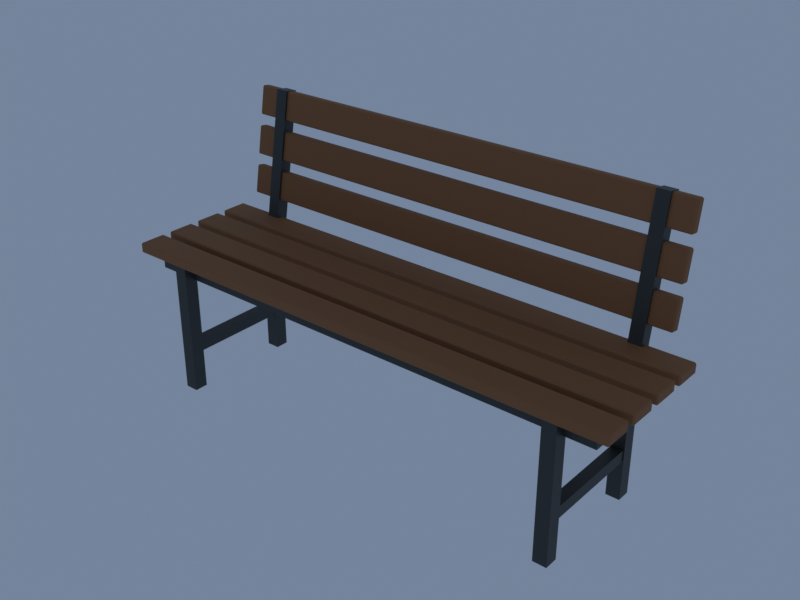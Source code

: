 # Source: Bench.blend  (saved by Blender 4.5.92; exported with 4.5.12 LTS)
import bpy
from mathutils import Matrix  # noqa: F401  (used for matrix-valued properties, if any)

bpy.ops.wm.read_factory_settings(use_empty=True)
scene = bpy.context.scene
scene.name = 'Scene'

# ---- materials (node trees are filled in below, after node groups)
mat_mat_benchwood = bpy.data.materials.new('MAT_BenchWood')
mat_mat_benchwood.diffuse_color = (0.2738, 0.1128, 0.03631, 1.0)
mat_mat_benchframe = bpy.data.materials.new('MAT_BenchFrame')
mat_mat_benchframe.diffuse_color = (0.05088, 0.05497, 0.05088, 1.0)

# ---- material node trees
mat_mat_benchwood.use_nodes = True; mat_mat_benchwood.node_tree.nodes.clear()
_N = mat_mat_benchwood.node_tree.nodes; _L = mat_mat_benchwood.node_tree.links
n0 = _N.new('ShaderNodeBsdfPrincipled'); n0.name = 'Principled BSDF'; n0.location = (-200, 100)
n0.inputs[0].default_value = (0.2738, 0.1128, 0.03631, 1.0)
n0.inputs[2].default_value = 0.72
n1 = _N.new('ShaderNodeOutputMaterial'); n1.name = 'Material Output'; n1.location = (200, 100)
_L.new(n0.outputs[0], n1.inputs[0])
n1.is_active_output = True
mat_mat_benchframe.use_nodes = True; mat_mat_benchframe.node_tree.nodes.clear()
_N = mat_mat_benchframe.node_tree.nodes; _L = mat_mat_benchframe.node_tree.links
n0 = _N.new('ShaderNodeBsdfPrincipled'); n0.name = 'Principled BSDF'; n0.location = (-200, 100)
n0.inputs[0].default_value = (0.05088, 0.05497, 0.05088, 1.0)
n0.inputs[1].default_value = 0.45
n1 = _N.new('ShaderNodeOutputMaterial'); n1.name = 'Material Output'; n1.location = (200, 100)
_L.new(n0.outputs[0], n1.inputs[0])
n1.is_active_output = True

# ---- world
world_previewworld = bpy.data.worlds.new('PreviewWorld'); scene.world = world_previewworld
world_previewworld.use_nodes = True; world_previewworld.node_tree.nodes.clear()
_N = world_previewworld.node_tree.nodes; _L = world_previewworld.node_tree.links
n0 = _N.new('ShaderNodeBackground'); n0.name = 'Background'; n0.location = (-200, 100)
n0.inputs[0].default_value = (0.3185, 0.42, 0.6038, 1.0)
n0.inputs[1].default_value = 0.55
n1 = _N.new('ShaderNodeOutputWorld'); n1.name = 'World Output'; n1.location = (200, 100)
_L.new(n0.outputs[0], n1.inputs[0])
n1.is_active_output = True

# ---- meshes
me_benchmesh = bpy.data.meshes.new('BenchMesh')
me_benchmesh.from_pydata([(-0.796, -0.2035, 0.418), (-0.796, -0.2075, 0.422), (-0.8, -0.2035, 0.422), (-0.796, -0.2075, 0.446), (-0.796, -0.2035, 0.45), (-0.8, -0.2035, 0.446), (-0.796, -0.1265, 0.418), (-0.8, -0.1265, 0.422), (-0.796, -0.1225, 0.422), (-0.796, -0.1265, 0.45), (-0.796, -0.1225, 0.446), (-0.8, -0.1265, 0.446), (0.796, -0.2035, 0.418), (0.8, -0.2035, 0.422), (0.796, -0.2075, 0.422), (0.796, -0.2035, 0.45), (0.796, -0.2075, 0.446), (0.8, -0.2035, 0.446), (0.796, -0.1265, 0.418), (0.796, -0.1225, 0.422), (0.8, -0.1265, 0.422), (0.796, -0.1265, 0.45), (0.8, -0.1265, 0.446), (0.796, -0.1225, 0.446), (-0.796, -0.0935, 0.418), (-0.796, -0.0975, 0.422), (-0.8, -0.0935, 0.422), (-0.796, -0.0975, 0.446), (-0.796, -0.0935, 0.45), (-0.8, -0.0935, 0.446), (-0.796, -0.0165, 0.418), (-0.8, -0.0165, 0.422), (-0.796, -0.0125, 0.422), (-0.796, -0.0165, 0.45), (-0.796, -0.0125, 0.446), (-0.8, -0.0165, 0.446), (0.796, -0.0935, 0.418), (0.8, -0.0935, 0.422), (0.796, -0.0975, 0.422), (0.796, -0.0935, 0.45), (0.796, -0.0975, 0.446), (0.8, -0.0935, 0.446), (0.796, -0.0165, 0.418), (0.796, -0.0125, 0.422), (0.8, -0.0165, 0.422), (0.796, -0.0165, 0.45), (0.8, -0.0165, 0.446), (0.796, -0.0125, 0.446), (-0.796, 0.0165, 0.418), (-0.796, 0.0125, 0.422), (-0.8, 0.0165, 0.422), (-0.796, 0.0125, 0.446), (-0.796, 0.0165, 0.45), (-0.8, 0.0165, 0.446), (-0.796, 0.0935, 0.418), (-0.8, 0.0935, 0.422), (-0.796, 0.0975, 0.422), (-0.796, 0.0935, 0.45), (-0.796, 0.0975, 0.446), (-0.8, 0.0935, 0.446), (0.796, 0.0165, 0.418), (0.8, 0.0165, 0.422), (0.796, 0.0125, 0.422), (0.796, 0.0165, 0.45), (0.796, 0.0125, 0.446), (0.8, 0.0165, 0.446), (0.796, 0.0935, 0.418), (0.796, 0.0975, 0.422), (0.8, 0.0935, 0.422), (0.796, 0.0935, 0.45), (0.8, 0.0935, 0.446), (0.796, 0.0975, 0.446), (-0.796, 0.1265, 0.418), (-0.796, 0.1225, 0.422), (-0.8, 0.1265, 0.422), (-0.796, 0.1225, 0.446), (-0.796, 0.1265, 0.45), (-0.8, 0.1265, 0.446), (-0.796, 0.2035, 0.418), (-0.8, 0.2035, 0.422), (-0.796, 0.2075, 0.422), (-0.796, 0.2035, 0.45), (-0.796, 0.2075, 0.446), (-0.8, 0.2035, 0.446), (0.796, 0.1265, 0.418), (0.8, 0.1265, 0.422), (0.796, 0.1225, 0.422), (0.796, 0.1265, 0.45), (0.796, 0.1225, 0.446), (0.8, 0.1265, 0.446), (0.796, 0.2035, 0.418), (0.796, 0.2075, 0.422), (0.8, 0.2035, 0.422), (0.796, 0.2035, 0.45), (0.8, 0.2035, 0.446), (0.796, 0.2075, 0.446), (-0.726, 0.2058, 0.5058), (-0.726, 0.2025, 0.5104), (-0.73, 0.2065, 0.5097), (-0.726, 0.216, 0.5912), (-0.726, 0.2206, 0.5945), (-0.73, 0.22, 0.5906), (-0.726, 0.2255, 0.5025), (-0.73, 0.2262, 0.5064), (-0.726, 0.2302, 0.5058), (-0.726, 0.2403, 0.5912), (-0.726, 0.2436, 0.5866), (-0.73, 0.2397, 0.5873), (0.726, 0.2058, 0.5058), (0.73, 0.2065, 0.5097), (0.726, 0.2025, 0.5104), (0.726, 0.2206, 0.5945), (0.726, 0.216, 0.5912), (0.73, 0.22, 0.5906), (0.726, 0.2255, 0.5025), (0.726, 0.2302, 0.5058), (0.73, 0.2262, 0.5064), (0.726, 0.2403, 0.5912), (0.73, 0.2397, 0.5873), (0.726, 0.2436, 0.5866), (-0.726, 0.2264, 0.6291), (-0.726, 0.2231, 0.6337), (-0.73, 0.227, 0.633), (-0.726, 0.2366, 0.7145), (-0.726, 0.2412, 0.7178), (-0.73, 0.2405, 0.7139), (-0.726, 0.2461, 0.6258), (-0.73, 0.2468, 0.6297), (-0.726, 0.2507, 0.6291), (-0.726, 0.2609, 0.7145), (-0.726, 0.2642, 0.7099), (-0.73, 0.2602, 0.7106), (0.726, 0.2264, 0.6291), (0.73, 0.227, 0.633), (0.726, 0.2231, 0.6337), (0.726, 0.2412, 0.7178), (0.726, 0.2366, 0.7145), (0.73, 0.2405, 0.7139), (0.726, 0.2461, 0.6258), (0.726, 0.2507, 0.6291), (0.73, 0.2468, 0.6297), (0.726, 0.2609, 0.7145), (0.73, 0.2602, 0.7106), (0.726, 0.2642, 0.7099), (-0.726, 0.2469, 0.7524), (-0.726, 0.2436, 0.757), (-0.73, 0.2476, 0.7563), (-0.726, 0.2571, 0.8378), (-0.726, 0.2617, 0.8411), (-0.73, 0.2611, 0.8372), (-0.726, 0.2666, 0.7491), (-0.73, 0.2673, 0.753), (-0.726, 0.2713, 0.7524), (-0.726, 0.2814, 0.8378), (-0.726, 0.2847, 0.8332), (-0.73, 0.2808, 0.8339), (0.726, 0.2469, 0.7524), (0.73, 0.2476, 0.7563), (0.726, 0.2436, 0.757), (0.726, 0.2617, 0.8411), (0.726, 0.2571, 0.8378), (0.73, 0.2611, 0.8372), (0.726, 0.2666, 0.7491), (0.726, 0.2713, 0.7524), (0.73, 0.2673, 0.753), (0.726, 0.2814, 0.8378), (0.73, 0.2808, 0.8339), (0.726, 0.2847, 0.8332), (-0.75, -0.166, 0.3695), (-0.75, -0.166, 0.4145), (-0.75, -0.134, 0.3695), (-0.75, -0.134, 0.4145), (0.75, -0.166, 0.3695), (0.75, -0.166, 0.4145), (0.75, -0.134, 0.3695), (0.75, -0.134, 0.4145), (-0.75, 0.134, 0.3695), (-0.75, 0.134, 0.4145), (-0.75, 0.166, 0.3695), (-0.75, 0.166, 0.4145), (0.75, 0.134, 0.3695), (0.75, 0.134, 0.4145), (0.75, 0.166, 0.3695), (0.75, 0.166, 0.4145), (-0.661, -0.196, 0.0), (-0.661, -0.196, 0.42), (-0.661, -0.154, 0.0), (-0.661, -0.154, 0.42), (-0.619, -0.196, 0.0), (-0.619, -0.196, 0.42), (-0.619, -0.154, 0.0), (-0.619, -0.154, 0.42), (-0.661, 0.154, 0.0), (-0.661, 0.154, 0.42), (-0.661, 0.196, 0.0), (-0.661, 0.196, 0.42), (-0.619, 0.154, 0.0), (-0.619, 0.154, 0.42), (-0.619, 0.196, 0.0), (-0.619, 0.196, 0.42), (-0.658, -0.175, 0.122), (-0.658, -0.175, 0.158), (-0.658, 0.175, 0.122), (-0.658, 0.175, 0.158), (-0.622, -0.175, 0.122), (-0.622, -0.175, 0.158), (-0.622, 0.175, 0.122), (-0.622, 0.175, 0.158), (-0.66, 0.1842, 0.4371), (-0.66, 0.2521, 0.8441), (-0.66, 0.2237, 0.4305), (-0.66, 0.2915, 0.8375), (-0.62, 0.1842, 0.4371), (-0.62, 0.2521, 0.8441), (-0.62, 0.2237, 0.4305), (-0.62, 0.2915, 0.8375), (0.619, -0.196, 0.0), (0.619, -0.196, 0.42), (0.619, -0.154, 0.0), (0.619, -0.154, 0.42), (0.661, -0.196, 0.0), (0.661, -0.196, 0.42), (0.661, -0.154, 0.0), (0.661, -0.154, 0.42), (0.619, 0.154, 0.0), (0.619, 0.154, 0.42), (0.619, 0.196, 0.0), (0.619, 0.196, 0.42), (0.661, 0.154, 0.0), (0.661, 0.154, 0.42), (0.661, 0.196, 0.0), (0.661, 0.196, 0.42), (0.622, -0.175, 0.122), (0.622, -0.175, 0.158), (0.622, 0.175, 0.122), (0.622, 0.175, 0.158), (0.658, -0.175, 0.122), (0.658, -0.175, 0.158), (0.658, 0.175, 0.122), (0.658, 0.175, 0.158), (0.62, 0.1842, 0.4371), (0.62, 0.2521, 0.8441), (0.62, 0.2237, 0.4305), (0.62, 0.2915, 0.8375), (0.66, 0.1842, 0.4371), (0.66, 0.2521, 0.8441), (0.66, 0.2237, 0.4305), (0.66, 0.2915, 0.8375)], [], [(0, 1, 2), (3, 4, 5), (6, 7, 8), (9, 10, 11), (12, 13, 14), (15, 16, 17), (18, 19, 20), (21, 22, 23), (24, 25, 26), (27, 28, 29), (30, 31, 32), (33, 34, 35), (36, 37, 38), (39, 40, 41), (42, 43, 44), (45, 46, 47), (48, 49, 50), (51, 52, 53), (54, 55, 56), (57, 58, 59), (60, 61, 62), (63, 64, 65), (66, 67, 68), (69, 70, 71), (72, 73, 74), (75, 76, 77), (78, 79, 80), (81, 82, 83), (84, 85, 86), (87, 88, 89), (90, 91, 92), (93, 94, 95), (96, 97, 98), (99, 100, 101), (102, 103, 104), (105, 106, 107), (108, 109, 110), (111, 112, 113), (114, 115, 116), (117, 118, 119), (120, 121, 122), (123, 124, 125), (126, 127, 128), (129, 130, 131), (132, 133, 134), (135, 136, 137), (138, 139, 140), (141, 142, 143), (144, 145, 146), (147, 148, 149), (150, 151, 152), (153, 154, 155), (156, 157, 158), (159, 160, 161), (162, 163, 164), (165, 166, 167), (6, 0, 2, 7), (1, 3, 5, 2), (4, 9, 11, 5), (10, 8, 7, 11), (18, 6, 8, 19), (9, 21, 23, 10), (22, 20, 19, 23), (12, 18, 20, 13), (21, 15, 17, 22), (16, 14, 13, 17), (0, 12, 14, 1), (15, 4, 3, 16), (30, 24, 26, 31), (25, 27, 29, 26), (28, 33, 35, 29), (34, 32, 31, 35), (42, 30, 32, 43), (33, 45, 47, 34), (46, 44, 43, 47), (36, 42, 44, 37), (45, 39, 41, 46), (40, 38, 37, 41), (24, 36, 38, 25), (39, 28, 27, 40), (54, 48, 50, 55), (49, 51, 53, 50), (52, 57, 59, 53), (58, 56, 55, 59), (66, 54, 56, 67), (57, 69, 71, 58), (70, 68, 67, 71), (60, 66, 68, 61), (69, 63, 65, 70), (64, 62, 61, 65), (48, 60, 62, 49), (63, 52, 51, 64), (78, 72, 74, 79), (73, 75, 77, 74), (76, 81, 83, 77), (82, 80, 79, 83), (90, 78, 80, 91), (81, 93, 95, 82), (94, 92, 91, 95), (84, 90, 92, 85), (93, 87, 89, 94), (88, 86, 85, 89), (72, 84, 86, 73), (87, 76, 75, 88), (102, 96, 98, 103), (97, 99, 101, 98), (100, 105, 107, 101), (106, 104, 103, 107), (114, 102, 104, 115), (105, 117, 119, 106), (118, 116, 115, 119), (108, 114, 116, 109), (117, 111, 113, 118), (112, 110, 109, 113), (96, 108, 110, 97), (111, 100, 99, 112), (126, 120, 122, 127), (121, 123, 125, 122), (124, 129, 131, 125), (130, 128, 127, 131), (138, 126, 128, 139), (129, 141, 143, 130), (142, 140, 139, 143), (132, 138, 140, 133), (141, 135, 137, 142), (136, 134, 133, 137), (120, 132, 134, 121), (135, 124, 123, 136), (150, 144, 146, 151), (145, 147, 149, 146), (148, 153, 155, 149), (154, 152, 151, 155), (162, 150, 152, 163), (153, 165, 167, 154), (166, 164, 163, 167), (156, 162, 164, 157), (165, 159, 161, 166), (160, 158, 157, 161), (144, 156, 158, 145), (159, 148, 147, 160), (6, 18, 12, 0), (2, 5, 11, 7), (14, 16, 3, 1), (21, 9, 4, 15), (8, 10, 23, 19), (20, 22, 17, 13), (30, 42, 36, 24), (26, 29, 35, 31), (38, 40, 27, 25), (45, 33, 28, 39), (32, 34, 47, 43), (44, 46, 41, 37), (54, 66, 60, 48), (50, 53, 59, 55), (62, 64, 51, 49), (69, 57, 52, 63), (56, 58, 71, 67), (68, 70, 65, 61), (78, 90, 84, 72), (74, 77, 83, 79), (86, 88, 75, 73), (93, 81, 76, 87), (80, 82, 95, 91), (92, 94, 89, 85), (102, 114, 108, 96), (98, 101, 107, 103), (110, 112, 99, 97), (117, 105, 100, 111), (104, 106, 119, 115), (116, 118, 113, 109), (126, 138, 132, 120), (122, 125, 131, 127), (134, 136, 123, 121), (141, 129, 124, 135), (128, 130, 143, 139), (140, 142, 137, 133), (150, 162, 156, 144), (146, 149, 155, 151), (158, 160, 147, 145), (165, 153, 148, 159), (152, 154, 167, 163), (164, 166, 161, 157), (168, 169, 171, 170), (170, 171, 175, 174), (174, 175, 173, 172), (172, 173, 169, 168), (170, 174, 172, 168), (175, 171, 169, 173), (176, 177, 179, 178), (178, 179, 183, 182), (182, 183, 181, 180), (180, 181, 177, 176), (178, 182, 180, 176), (183, 179, 177, 181), (184, 185, 187, 186), (186, 187, 191, 190), (190, 191, 189, 188), (188, 189, 185, 184), (186, 190, 188, 184), (191, 187, 185, 189), (192, 193, 195, 194), (194, 195, 199, 198), (198, 199, 197, 196), (196, 197, 193, 192), (194, 198, 196, 192), (199, 195, 193, 197), (200, 201, 203, 202), (202, 203, 207, 206), (206, 207, 205, 204), (204, 205, 201, 200), (202, 206, 204, 200), (207, 203, 201, 205), (208, 209, 211, 210), (210, 211, 215, 214), (214, 215, 213, 212), (212, 213, 209, 208), (210, 214, 212, 208), (215, 211, 209, 213), (216, 217, 219, 218), (218, 219, 223, 222), (222, 223, 221, 220), (220, 221, 217, 216), (218, 222, 220, 216), (223, 219, 217, 221), (224, 225, 227, 226), (226, 227, 231, 230), (230, 231, 229, 228), (228, 229, 225, 224), (226, 230, 228, 224), (231, 227, 225, 229), (232, 233, 235, 234), (234, 235, 239, 238), (238, 239, 237, 236), (236, 237, 233, 232), (234, 238, 236, 232), (239, 235, 233, 237), (240, 241, 243, 242), (242, 243, 247, 246), (246, 247, 245, 244), (244, 245, 241, 240), (242, 246, 244, 240), (247, 243, 241, 245)])
me_benchmesh.polygons.foreach_set('material_index', [0, 0, 0, 0, 0, 0, 0, 0, 0, 0, 0, 0, 0, 0, 0, 0, 0, 0, 0, 0, 0, 0, 0, 0, 0, 0, 0, 0, 0, 0, 0, 0, 0, 0, 0, 0, 0, 0, 0, 0, 0, 0, 0, 0, 0, 0, 0, 0, 0, 0, 0, 0, 0, 0, 0, 0, 0, 0, 0, 0, 0, 0, 0, 0, 0, 0, 0, 0, 0, 0, 0, 0, 0, 0, 0, 0, 0, 0, 0, 0, 0, 0, 0, 0, 0, 0, 0, 0, 0, 0, 0, 0, 0, 0, 0, 0, 0, 0, 0, 0, 0, 0, 0, 0, 0, 0, 0, 0, 0, 0, 0, 0, 0, 0, 0, 0, 0, 0, 0, 0, 0, 0, 0, 0, 0, 0, 0, 0, 0, 0, 0, 0, 0, 0, 0, 0, 0, 0, 0, 0, 0, 0, 0, 0, 0, 0, 0, 0, 0, 0, 0, 0, 0, 0, 0, 0, 0, 0, 0, 0, 0, 0, 0, 0, 0, 0, 0, 0, 0, 0, 0, 0, 0, 0, 0, 0, 0, 0, 0, 0, 0, 0, 1, 1, 1, 1, 1, 1, 1, 1, 1, 1, 1, 1, 1, 1, 1, 1, 1, 1, 1, 1, 1, 1, 1, 1, 1, 1, 1, 1, 1, 1, 1, 1, 1, 1, 1, 1, 1, 1, 1, 1, 1, 1, 1, 1, 1, 1, 1, 1, 1, 1, 1, 1, 1, 1, 1, 1, 1, 1, 1, 1])
_uv = me_benchmesh.uv_layers.new(name='UVMap')
_uv.uv.foreach_set('vector', [0.1256, 0.7382, 0.1256, 0.75, 0.125, 0.7382, 0.5937, 0.9994, 0.625, 0.9994, 0.5937, 1.0, 0.1256, 0.5118, 0.125, 0.5118, 0.1256, 0.5, 0.625, 0.2501, 0.5937, 0.2506, 0.5937, 0.2383, 0.3744, 0.7382, 0.4061, 0.7382, 0.4002, 0.7505, 0.6256, 0.7391, 0.5937, 0.7506, 0.5937, 0.7383, 0.3744, 0.5118, 0.4002, 0.4995, 0.4061, 0.5118, 0.6256, 0.5109, 0.5937, 0.5118, 0.5937, 0.4994, 0.1256, 0.7382, 0.1256, 0.75, 0.125, 0.7382, 0.5937, 0.9994, 0.625, 0.9994, 0.5937, 1.0, 0.1256, 0.5118, 0.125, 0.5118, 0.1256, 0.5, 0.625, 0.2501, 0.5938, 0.2506, 0.5937, 0.2383, 0.3744, 0.7382, 0.4061, 0.7382, 0.4002, 0.7505, 0.6256, 0.7391, 0.5937, 0.7506, 0.5937, 0.7383, 0.3744, 0.5118, 0.4002, 0.4995, 0.4061, 0.5118, 0.6256, 0.5109, 0.5937, 0.5118, 0.5937, 0.4994, 0.1256, 0.7382, 0.1256, 0.75, 0.125, 0.7382, 0.5937, 0.9994, 0.625, 0.9994, 0.5937, 1.0, 0.1256, 0.5118, 0.125, 0.5118, 0.1256, 0.5, 0.625, 0.2501, 0.5938, 0.2506, 0.5937, 0.2383, 0.3744, 0.7382, 0.4061, 0.7382, 0.4002, 0.7505, 0.6256, 0.7391, 0.5938, 0.7506, 0.5937, 0.7383, 0.3744, 0.5118, 0.4002, 0.4995, 0.4061, 0.5118, 0.6256, 0.5109, 0.5937, 0.5118, 0.5937, 0.4994, 0.1256, 0.7382, 0.1256, 0.75, 0.125, 0.7382, 0.5937, 0.9994, 0.625, 0.9994, 0.5937, 1.0, 0.1256, 0.5118, 0.125, 0.5118, 0.1256, 0.5, 0.625, 0.2501, 0.5938, 0.2506, 0.5937, 0.2383, 0.3744, 0.7382, 0.4061, 0.7382, 0.4002, 0.7505, 0.6256, 0.7391, 0.5937, 0.7506, 0.5937, 0.7383, 0.3744, 0.5118, 0.4002, 0.4995, 0.4061, 0.5118, 0.6256, 0.5109, 0.5937, 0.5118, 0.5937, 0.4994, 0.1257, 0.7143, 0.1257, 0.75, 0.125, 0.7143, 0.6139, 0.9993, 0.625, 0.9993, 0.6139, 1.0, 0.1257, 0.5357, 0.125, 0.5357, 0.1257, 0.5, 0.625, 0.2502, 0.6139, 0.2507, 0.6139, 0.2145, 0.3743, 0.7143, 0.386, 0.7143, 0.3854, 0.7506, 0.6255, 0.7223, 0.6139, 0.7507, 0.6139, 0.7145, 0.3743, 0.5357, 0.3854, 0.4994, 0.386, 0.5357, 0.6255, 0.5277, 0.6139, 0.5357, 0.6139, 0.4993, 0.1257, 0.7143, 0.1257, 0.75, 0.125, 0.7143, 0.6139, 0.9993, 0.625, 0.9993, 0.6139, 1.0, 0.1257, 0.5357, 0.125, 0.5357, 0.1257, 0.5, 0.625, 0.2502, 0.6139, 0.2507, 0.6139, 0.2145, 0.3743, 0.7143, 0.386, 0.7143, 0.3854, 0.7506, 0.6255, 0.7223, 0.6139, 0.7507, 0.6139, 0.7145, 0.3743, 0.5357, 0.3854, 0.4994, 0.386, 0.5357, 0.6255, 0.5277, 0.6139, 0.5357, 0.6139, 0.4993, 0.1257, 0.7143, 0.1257, 0.75, 0.125, 0.7143, 0.6139, 0.9993, 0.625, 0.9993, 0.6139, 1.0, 0.1257, 0.5357, 0.125, 0.5357, 0.1257, 0.5, 0.625, 0.2502, 0.6139, 0.2507, 0.6139, 0.2145, 0.3743, 0.7143, 0.386, 0.7143, 0.3854, 0.7506, 0.6255, 0.7223, 0.6139, 0.7507, 0.6139, 0.7145, 0.3743, 0.5357, 0.3854, 0.4994, 0.386, 0.5357, 0.6255, 0.5277, 0.6139, 0.5357, 0.6139, 0.4993, 0.1256, 0.5118, 0.1256, 0.7382, 0.125, 0.7382, 0.125, 0.5118, 0.4063, 0.0, 0.5938, 0.0, 0.5937, 0.01176, 0.4063, 0.01176, 0.625, 0.01176, 0.625, 0.2501, 0.5937, 0.2383, 0.5937, 0.01176, 0.5937, 0.2506, 0.4063, 0.2506, 0.4063, 0.2382, 0.5937, 0.2383, 0.3744, 0.5118, 0.1256, 0.5118, 0.1256, 0.5, 0.4002, 0.4995, 0.625, 0.2501, 0.6256, 0.5109, 0.5937, 0.4994, 0.5937, 0.2506, 0.5937, 0.5118, 0.4061, 0.5118, 0.4002, 0.4995, 0.5937, 0.4994, 0.3744, 0.7382, 0.3744, 0.5118, 0.4061, 0.5118, 0.4061, 0.7382, 0.6256, 0.5109, 0.6256, 0.7391, 0.5937, 0.7383, 0.5937, 0.5118, 0.5937, 0.7506, 0.4002, 0.7505, 0.4061, 0.7382, 0.5937, 0.7383, 0.1256, 0.7382, 0.3744, 0.7382, 0.4002, 0.7505, 0.1256, 0.75, 0.6256, 0.7391, 0.625, 0.9994, 0.5937, 0.9994, 0.5937, 0.7506, 0.1256, 0.5118, 0.1256, 0.7382, 0.125, 0.7382, 0.125, 0.5118, 0.4063, 0.0, 0.5938, 0.0, 0.5937, 0.01176, 0.4063, 0.01176, 0.625, 0.01176, 0.625, 0.2501, 0.5937, 0.2383, 0.5937, 0.01176, 0.5938, 0.2506, 0.4063, 0.2506, 0.4063, 0.2382, 0.5937, 0.2383, 0.3744, 0.5118, 0.1256, 0.5118, 0.1256, 0.5, 0.4002, 0.4995, 0.625, 0.2501, 0.6256, 0.5109, 0.5937, 0.4994, 0.5938, 0.2506, 0.5937, 0.5118, 0.4061, 0.5118, 0.4002, 0.4995, 0.5937, 0.4994, 0.3744, 0.7382, 0.3744, 0.5118, 0.4061, 0.5118, 0.4061, 0.7382, 0.6256, 0.5109, 0.6256, 0.7391, 0.5937, 0.7383, 0.5937, 0.5118, 0.5937, 0.7506, 0.4002, 0.7505, 0.4061, 0.7382, 0.5937, 0.7383, 0.1256, 0.7382, 0.3744, 0.7382, 0.4002, 0.7505, 0.1256, 0.75, 0.6256, 0.7391, 0.625, 0.9994, 0.5937, 0.9994, 0.5937, 0.7506, 0.1256, 0.5118, 0.1256, 0.7382, 0.125, 0.7382, 0.125, 0.5118, 0.4063, 0.0, 0.5938, 0.0, 0.5937, 0.01176, 0.4063, 0.01176, 0.625, 0.01176, 0.625, 0.2501, 0.5937, 0.2383, 0.5937, 0.01176, 0.5938, 0.2506, 0.4063, 0.2506, 0.4063, 0.2382, 0.5937, 0.2383, 0.3744, 0.5118, 0.1256, 0.5118, 0.1256, 0.5, 0.4002, 0.4995, 0.625, 0.2501, 0.6256, 0.5109, 0.5937, 0.4994, 0.5938, 0.2506, 0.5937, 0.5118, 0.4061, 0.5118, 0.4002, 0.4995, 0.5937, 0.4994, 0.3744, 0.7382, 0.3744, 0.5118, 0.4061, 0.5118, 0.4061, 0.7382, 0.6256, 0.5109, 0.6256, 0.7391, 0.5937, 0.7383, 0.5937, 0.5118, 0.5938, 0.7506, 0.4002, 0.7505, 0.4061, 0.7382, 0.5937, 0.7383, 0.1256, 0.7382, 0.3744, 0.7382, 0.4002, 0.7505, 0.1256, 0.75, 0.6256, 0.7391, 0.625, 0.9994, 0.5937, 0.9994, 0.5938, 0.7506, 0.1256, 0.5118, 0.1256, 0.7382, 0.125, 0.7382, 0.125, 0.5118, 0.4063, 0.0, 0.5938, 0.0, 0.5937, 0.01176, 0.4063, 0.01176, 0.625, 0.01176, 0.625, 0.2501, 0.5937, 0.2383, 0.5937, 0.01176, 0.5938, 0.2506, 0.4063, 0.2506, 0.4063, 0.2382, 0.5937, 0.2383, 0.3744, 0.5118, 0.1256, 0.5118, 0.1256, 0.5, 0.4002, 0.4995, 0.625, 0.2501, 0.6256, 0.5109, 0.5937, 0.4994, 0.5938, 0.2506, 0.5937, 0.5118, 0.4061, 0.5118, 0.4002, 0.4995, 0.5937, 0.4994, 0.3744, 0.7382, 0.3744, 0.5118, 0.4061, 0.5118, 0.4061, 0.7382, 0.6256, 0.5109, 0.6256, 0.7391, 0.5937, 0.7383, 0.5937, 0.5118, 0.5937, 0.7506, 0.4002, 0.7505, 0.4061, 0.7382, 0.5937, 0.7383, 0.1256, 0.7382, 0.3744, 0.7382, 0.4002, 0.7505, 0.1256, 0.75, 0.6256, 0.7391, 0.625, 0.9994, 0.5937, 0.9994, 0.5937, 0.7506, 0.1257, 0.5357, 0.1257, 0.7143, 0.125, 0.7143, 0.125, 0.5357, 0.3861, 0.0, 0.6139, 0.0, 0.6139, 0.03571, 0.3861, 0.03571, 0.625, 0.03571, 0.625, 0.2502, 0.6139, 0.2145, 0.6139, 0.03571, 0.6139, 0.2507, 0.3861, 0.2507, 0.3861, 0.2143, 0.6139, 0.2145, 0.3743, 0.5357, 0.1257, 0.5357, 0.1257, 0.5, 0.3854, 0.4994, 0.625, 0.2502, 0.6255, 0.5277, 0.6139, 0.4993, 0.6139, 0.2507, 0.6139, 0.5357, 0.386, 0.5357, 0.3854, 0.4994, 0.6139, 0.4993, 0.3743, 0.7143, 0.3743, 0.5357, 0.386, 0.5357, 0.386, 0.7143, 0.6255, 0.5277, 0.6255, 0.7223, 0.6139, 0.7145, 0.6139, 0.5357, 0.6139, 0.7507, 0.3854, 0.7506, 0.386, 0.7143, 0.6139, 0.7145, 0.1257, 0.7143, 0.3743, 0.7143, 0.3854, 0.7506, 0.1257, 0.75, 0.6255, 0.7223, 0.625, 0.9993, 0.6139, 0.9993, 0.6139, 0.7507, 0.1257, 0.5357, 0.1257, 0.7143, 0.125, 0.7143, 0.125, 0.5357, 0.3861, 0.0, 0.6139, 0.0, 0.6139, 0.03571, 0.3861, 0.03571, 0.625, 0.03571, 0.625, 0.2502, 0.6139, 0.2145, 0.6139, 0.03571, 0.6139, 0.2507, 0.3861, 0.2507, 0.3861, 0.2143, 0.6139, 0.2145, 0.3743, 0.5357, 0.1257, 0.5357, 0.1257, 0.5, 0.3854, 0.4994, 0.625, 0.2502, 0.6255, 0.5277, 0.6139, 0.4993, 0.6139, 0.2507, 0.6139, 0.5357, 0.386, 0.5357, 0.3854, 0.4994, 0.6139, 0.4993, 0.3743, 0.7143, 0.3743, 0.5357, 0.386, 0.5357, 0.386, 0.7143, 0.6255, 0.5277, 0.6255, 0.7223, 0.6139, 0.7145, 0.6139, 0.5357, 0.6139, 0.7507, 0.3854, 0.7506, 0.386, 0.7143, 0.6139, 0.7145, 0.1257, 0.7143, 0.3743, 0.7143, 0.3854, 0.7506, 0.1257, 0.75, 0.6255, 0.7223, 0.625, 0.9993, 0.6139, 0.9993, 0.6139, 0.7507, 0.1257, 0.5357, 0.1257, 0.7143, 0.125, 0.7143, 0.125, 0.5357, 0.3861, 0.0, 0.6139, 0.0, 0.6139, 0.03571, 0.3861, 0.03571, 0.625, 0.03571, 0.625, 0.2502, 0.6139, 0.2145, 0.6139, 0.03571, 0.6139, 0.2507, 0.3861, 0.2507, 0.3861, 0.2143, 0.6139, 0.2145, 0.3743, 0.5357, 0.1257, 0.5357, 0.1257, 0.5, 0.3854, 0.4994, 0.625, 0.2502, 0.6255, 0.5277, 0.6139, 0.4993, 0.6139, 0.2507, 0.6139, 0.5357, 0.386, 0.5357, 0.3854, 0.4994, 0.6139, 0.4993, 0.3743, 0.7143, 0.3743, 0.5357, 0.386, 0.5357, 0.386, 0.7143, 0.6255, 0.5277, 0.6255, 0.7223, 0.6139, 0.7145, 0.6139, 0.5357, 0.6139, 0.7507, 0.3854, 0.7506, 0.386, 0.7143, 0.6139, 0.7145, 0.1257, 0.7143, 0.3743, 0.7143, 0.3854, 0.7506, 0.1257, 0.75, 0.6255, 0.7223, 0.625, 0.9993, 0.6139, 0.9993, 0.6139, 0.7507, 0.1256, 0.5118, 0.3744, 0.5118, 0.3744, 0.7382, 0.1256, 0.7382, 0.4063, 0.01176, 0.5937, 0.01176, 0.5937, 0.2383, 0.4063, 0.2382, 0.4002, 0.7505, 0.5937, 0.7506, 0.5937, 0.9994, 0.4063, 0.9994, 0.6256, 0.5109, 0.8744, 0.5118, 0.8744, 0.7382, 0.6256, 0.7391, 0.4063, 0.2506, 0.5937, 0.2506, 0.5937, 0.4994, 0.4002, 0.4995, 0.4061, 0.5118, 0.5937, 0.5118, 0.5937, 0.7383, 0.4061, 0.7382, 0.1256, 0.5118, 0.3744, 0.5118, 0.3744, 0.7382, 0.1256, 0.7382, 0.4063, 0.01176, 0.5937, 0.01176, 0.5937, 0.2383, 0.4063, 0.2382, 0.4002, 0.7505, 0.5937, 0.7506, 0.5937, 0.9994, 0.4063, 0.9994, 0.6256, 0.5109, 0.8744, 0.5118, 0.8744, 0.7382, 0.6256, 0.7391, 0.4063, 0.2506, 0.5938, 0.2506, 0.5937, 0.4994, 0.4002, 0.4995, 0.4061, 0.5118, 0.5937, 0.5118, 0.5937, 0.7383, 0.4061, 0.7382, 0.1256, 0.5118, 0.3744, 0.5118, 0.3744, 0.7382, 0.1256, 0.7382, 0.4063, 0.01176, 0.5937, 0.01176, 0.5937, 0.2383, 0.4063, 0.2382, 0.4002, 0.7505, 0.5938, 0.7506, 0.5937, 0.9994, 0.4063, 0.9994, 0.6256, 0.5109, 0.8744, 0.5118, 0.8744, 0.7382, 0.6256, 0.7391, 0.4063, 0.2506, 0.5938, 0.2506, 0.5937, 0.4994, 0.4002, 0.4995, 0.4061, 0.5118, 0.5937, 0.5118, 0.5937, 0.7383, 0.4061, 0.7382, 0.1256, 0.5118, 0.3744, 0.5118, 0.3744, 0.7382, 0.1256, 0.7382, 0.4063, 0.01176, 0.5937, 0.01176, 0.5937, 0.2383, 0.4063, 0.2382, 0.4002, 0.7505, 0.5937, 0.7506, 0.5937, 0.9994, 0.4063, 0.9994, 0.6256, 0.5109, 0.8744, 0.5118, 0.8744, 0.7382, 0.6256, 0.7391, 0.4063, 0.2506, 0.5938, 0.2506, 0.5937, 0.4994, 0.4002, 0.4995, 0.4061, 0.5118, 0.5937, 0.5118, 0.5937, 0.7383, 0.4061, 0.7382, 0.1257, 0.5357, 0.3743, 0.5357, 0.3743, 0.7143, 0.1257, 0.7143, 0.3861, 0.03571, 0.6139, 0.03571, 0.6139, 0.2145, 0.3861, 0.2143, 0.3854, 0.7506, 0.6139, 0.7507, 0.6139, 0.9993, 0.3861, 0.9993, 0.6255, 0.5277, 0.8743, 0.5357, 0.8743, 0.7143, 0.6255, 0.7223, 0.3861, 0.2507, 0.6139, 0.2507, 0.6139, 0.4993, 0.3854, 0.4994, 0.386, 0.5357, 0.6139, 0.5357, 0.6139, 0.7145, 0.386, 0.7143, 0.1257, 0.5357, 0.3743, 0.5357, 0.3743, 0.7143, 0.1257, 0.7143, 0.3861, 0.03571, 0.6139, 0.03571, 0.6139, 0.2145, 0.3861, 0.2143, 0.3854, 0.7506, 0.6139, 0.7507, 0.6139, 0.9993, 0.3861, 0.9993, 0.6255, 0.5277, 0.8743, 0.5357, 0.8743, 0.7143, 0.6255, 0.7223, 0.3861, 0.2507, 0.6139, 0.2507, 0.6139, 0.4993, 0.3854, 0.4994, 0.386, 0.5357, 0.6139, 0.5357, 0.6139, 0.7145, 0.386, 0.7143, 0.1257, 0.5357, 0.3743, 0.5357, 0.3743, 0.7143, 0.1257, 0.7143, 0.3861, 0.03571, 0.6139, 0.03571, 0.6139, 0.2145, 0.3861, 0.2143, 0.3854, 0.7506, 0.6139, 0.7507, 0.6139, 0.9993, 0.3861, 0.9993, 0.6255, 0.5277, 0.8743, 0.5357, 0.8743, 0.7143, 0.6255, 0.7223, 0.3861, 0.2507, 0.6139, 0.2507, 0.6139, 0.4993, 0.3854, 0.4994, 0.386, 0.5357, 0.6139, 0.5357, 0.6139, 0.7145, 0.386, 0.7143, 0.375, 0.0, 0.625, 0.0, 0.625, 0.25, 0.375, 0.25, 0.375, 0.25, 0.625, 0.25, 0.625, 0.5, 0.375, 0.5, 0.375, 0.5, 0.625, 0.5, 0.625, 0.75, 0.375, 0.75, 0.375, 0.75, 0.625, 0.75, 0.625, 1.0, 0.375, 1.0, 0.125, 0.5, 0.375, 0.5, 0.375, 0.75, 0.125, 0.75, 0.625, 0.5, 0.875, 0.5, 0.875, 0.75, 0.625, 0.75, 0.375, 0.0, 0.625, 0.0, 0.625, 0.25, 0.375, 0.25, 0.375, 0.25, 0.625, 0.25, 0.625, 0.5, 0.375, 0.5, 0.375, 0.5, 0.625, 0.5, 0.625, 0.75, 0.375, 0.75, 0.375, 0.75, 0.625, 0.75, 0.625, 1.0, 0.375, 1.0, 0.125, 0.5, 0.375, 0.5, 0.375, 0.75, 0.125, 0.75, 0.625, 0.5, 0.875, 0.5, 0.875, 0.75, 0.625, 0.75, 0.375, 0.0, 0.625, 0.0, 0.625, 0.25, 0.375, 0.25, 0.375, 0.25, 0.625, 0.25, 0.625, 0.5, 0.375, 0.5, 0.375, 0.5, 0.625, 0.5, 0.625, 0.75, 0.375, 0.75, 0.375, 0.75, 0.625, 0.75, 0.625, 1.0, 0.375, 1.0, 0.125, 0.5, 0.375, 0.5, 0.375, 0.75, 0.125, 0.75, 0.625, 0.5, 0.875, 0.5, 0.875, 0.75, 0.625, 0.75, 0.375, 0.0, 0.625, 0.0, 0.625, 0.25, 0.375, 0.25, 0.375, 0.25, 0.625, 0.25, 0.625, 0.5, 0.375, 0.5, 0.375, 0.5, 0.625, 0.5, 0.625, 0.75, 0.375, 0.75, 0.375, 0.75, 0.625, 0.75, 0.625, 1.0, 0.375, 1.0, 0.125, 0.5, 0.375, 0.5, 0.375, 0.75, 0.125, 0.75, 0.625, 0.5, 0.875, 0.5, 0.875, 0.75, 0.625, 0.75, 0.375, 0.0, 0.625, 0.0, 0.625, 0.25, 0.375, 0.25, 0.375, 0.25, 0.625, 0.25, 0.625, 0.5, 0.375, 0.5, 0.375, 0.5, 0.625, 0.5, 0.625, 0.75, 0.375, 0.75, 0.375, 0.75, 0.625, 0.75, 0.625, 1.0, 0.375, 1.0, 0.125, 0.5, 0.375, 0.5, 0.375, 0.75, 0.125, 0.75, 0.625, 0.5, 0.875, 0.5, 0.875, 0.75, 0.625, 0.75, 0.375, 0.0, 0.625, 0.0, 0.625, 0.25, 0.375, 0.25, 0.375, 0.25, 0.625, 0.25, 0.625, 0.5, 0.375, 0.5, 0.375, 0.5, 0.625, 0.5, 0.625, 0.75, 0.375, 0.75, 0.375, 0.75, 0.625, 0.75, 0.625, 1.0, 0.375, 1.0, 0.125, 0.5, 0.375, 0.5, 0.375, 0.75, 0.125, 0.75, 0.625, 0.5, 0.875, 0.5, 0.875, 0.75, 0.625, 0.75, 0.375, 0.0, 0.625, 0.0, 0.625, 0.25, 0.375, 0.25, 0.375, 0.25, 0.625, 0.25, 0.625, 0.5, 0.375, 0.5, 0.375, 0.5, 0.625, 0.5, 0.625, 0.75, 0.375, 0.75, 0.375, 0.75, 0.625, 0.75, 0.625, 1.0, 0.375, 1.0, 0.125, 0.5, 0.375, 0.5, 0.375, 0.75, 0.125, 0.75, 0.625, 0.5, 0.875, 0.5, 0.875, 0.75, 0.625, 0.75, 0.375, 0.0, 0.625, 0.0, 0.625, 0.25, 0.375, 0.25, 0.375, 0.25, 0.625, 0.25, 0.625, 0.5, 0.375, 0.5, 0.375, 0.5, 0.625, 0.5, 0.625, 0.75, 0.375, 0.75, 0.375, 0.75, 0.625, 0.75, 0.625, 1.0, 0.375, 1.0, 0.125, 0.5, 0.375, 0.5, 0.375, 0.75, 0.125, 0.75, 0.625, 0.5, 0.875, 0.5, 0.875, 0.75, 0.625, 0.75, 0.375, 0.0, 0.625, 0.0, 0.625, 0.25, 0.375, 0.25, 0.375, 0.25, 0.625, 0.25, 0.625, 0.5, 0.375, 0.5, 0.375, 0.5, 0.625, 0.5, 0.625, 0.75, 0.375, 0.75, 0.375, 0.75, 0.625, 0.75, 0.625, 1.0, 0.375, 1.0, 0.125, 0.5, 0.375, 0.5, 0.375, 0.75, 0.125, 0.75, 0.625, 0.5, 0.875, 0.5, 0.875, 0.75, 0.625, 0.75, 0.375, 0.0, 0.625, 0.0, 0.625, 0.25, 0.375, 0.25, 0.375, 0.25, 0.625, 0.25, 0.625, 0.5, 0.375, 0.5, 0.375, 0.5, 0.625, 0.5, 0.625, 0.75, 0.375, 0.75, 0.375, 0.75, 0.625, 0.75, 0.625, 1.0, 0.375, 1.0, 0.125, 0.5, 0.375, 0.5, 0.375, 0.75, 0.125, 0.75, 0.625, 0.5, 0.875, 0.5, 0.875, 0.75, 0.625, 0.75])
me_benchmesh.materials.append(mat_mat_benchwood)
me_benchmesh.materials.append(mat_mat_benchframe)
me_benchmesh.update()

# ---- objects
ob_bench = bpy.data.objects.new('Bench', me_benchmesh)

# ---- transforms, parenting, visibility, modifiers, constraints
ob_bench.location = (0.0, 0.0, 0.0)

# ---- collection membership
scene.collection.objects.link(ob_bench)

# ---- scene / render settings (as saved in the file)
scene.frame_start = 1; scene.frame_end = 250; scene.frame_set(1)
scene.render.engine = 'BLENDER_EEVEE_NEXT'
scene.render.resolution_x = 800
scene.render.resolution_y = 600
scene.eevee.taa_render_samples = 48
scene.view_settings.view_transform = 'Standard'
bpy.context.view_layer.update()

# ---- added for rendering (the .blend has no active camera): camera
cam_auto = bpy.data.cameras.new('AutoCamera')
cam_auto.lens = 50.0
cam_auto.sensor_width = 36.0
cam_auto.clip_end = 1000.0
ob_auto_camera = bpy.data.objects.new('AutoCamera', cam_auto)
scene.collection.objects.link(ob_auto_camera)
ob_auto_camera.location = (1.73624, -2.04147, 1.81102)
ob_auto_camera.rotation_euler = (1.09748, -7.21219e-08, 0.694738)
scene.camera = ob_auto_camera
bpy.context.view_layer.update()
